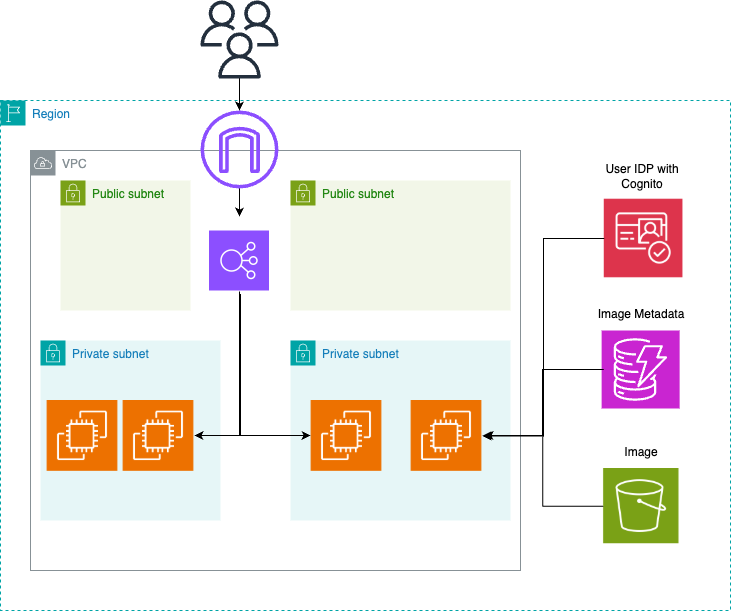

The diagram above was exported from draw.io. Its source (the exported page's mxGraphModel, read from the mxfile embedded in the PNG):
<mxGraphModel dx="1018" dy="668" grid="1" gridSize="10" guides="1" tooltips="1" connect="1" arrows="1" fold="1" page="1" pageScale="1" pageWidth="850" pageHeight="1100" math="0" shadow="0">
  <root>
    <mxCell id="0" />
    <mxCell id="1" parent="0" />
    <mxCell id="2CK13IUIFlLzFlqIVVPX-1" value="VPC" style="sketch=0;outlineConnect=0;gradientColor=none;html=1;whiteSpace=wrap;fontSize=12;fontStyle=0;shape=mxgraph.aws4.group;grIcon=mxgraph.aws4.group_vpc;strokeColor=#879196;fillColor=none;verticalAlign=top;align=left;spacingLeft=30;fontColor=#879196;dashed=0;" parent="1" vertex="1">
      <mxGeometry x="160" y="510" width="490" height="420" as="geometry" />
    </mxCell>
    <mxCell id="2CK13IUIFlLzFlqIVVPX-2" value="" style="edgeStyle=orthogonalEdgeStyle;rounded=0;orthogonalLoop=1;jettySize=auto;html=1;" parent="1" source="2CK13IUIFlLzFlqIVVPX-3" target="2CK13IUIFlLzFlqIVVPX-10" edge="1">
      <mxGeometry relative="1" as="geometry" />
    </mxCell>
    <mxCell id="2CK13IUIFlLzFlqIVVPX-3" value="" style="sketch=0;outlineConnect=0;fontColor=#232F3E;gradientColor=none;fillColor=#232F3D;strokeColor=none;dashed=0;verticalLabelPosition=bottom;verticalAlign=top;align=center;html=1;fontSize=12;fontStyle=0;aspect=fixed;pointerEvents=1;shape=mxgraph.aws4.users;" parent="1" vertex="1">
      <mxGeometry x="330" y="360" width="78" height="78" as="geometry" />
    </mxCell>
    <mxCell id="2CK13IUIFlLzFlqIVVPX-4" value="Region" style="points=[[0,0],[0.25,0],[0.5,0],[0.75,0],[1,0],[1,0.25],[1,0.5],[1,0.75],[1,1],[0.75,1],[0.5,1],[0.25,1],[0,1],[0,0.75],[0,0.5],[0,0.25]];outlineConnect=0;gradientColor=none;html=1;whiteSpace=wrap;fontSize=12;fontStyle=0;container=1;pointerEvents=0;collapsible=0;recursiveResize=0;shape=mxgraph.aws4.group;grIcon=mxgraph.aws4.group_region;strokeColor=#00A4A6;fillColor=none;verticalAlign=top;align=left;spacingLeft=30;fontColor=#147EBA;dashed=1;" parent="1" vertex="1">
      <mxGeometry x="130" y="460" width="730" height="510" as="geometry" />
    </mxCell>
    <mxCell id="2CK13IUIFlLzFlqIVVPX-6" value="Public subnet" style="points=[[0,0],[0.25,0],[0.5,0],[0.75,0],[1,0],[1,0.25],[1,0.5],[1,0.75],[1,1],[0.75,1],[0.5,1],[0.25,1],[0,1],[0,0.75],[0,0.5],[0,0.25]];outlineConnect=0;gradientColor=none;html=1;whiteSpace=wrap;fontSize=12;fontStyle=0;container=1;pointerEvents=0;collapsible=0;recursiveResize=0;shape=mxgraph.aws4.group;grIcon=mxgraph.aws4.group_security_group;grStroke=0;strokeColor=#7AA116;fillColor=#F2F6E8;verticalAlign=top;align=left;spacingLeft=30;fontColor=#248814;dashed=0;" parent="2CK13IUIFlLzFlqIVVPX-4" vertex="1">
      <mxGeometry x="290" y="80" width="220" height="130" as="geometry" />
    </mxCell>
    <mxCell id="2CK13IUIFlLzFlqIVVPX-7" value="Private subnet" style="points=[[0,0],[0.25,0],[0.5,0],[0.75,0],[1,0],[1,0.25],[1,0.5],[1,0.75],[1,1],[0.75,1],[0.5,1],[0.25,1],[0,1],[0,0.75],[0,0.5],[0,0.25]];outlineConnect=0;gradientColor=none;html=1;whiteSpace=wrap;fontSize=12;fontStyle=0;container=1;pointerEvents=0;collapsible=0;recursiveResize=0;shape=mxgraph.aws4.group;grIcon=mxgraph.aws4.group_security_group;grStroke=0;strokeColor=#00A4A6;fillColor=#E6F6F7;verticalAlign=top;align=left;spacingLeft=30;fontColor=#147EBA;dashed=0;" parent="2CK13IUIFlLzFlqIVVPX-4" vertex="1">
      <mxGeometry x="290" y="240" width="220" height="180" as="geometry" />
    </mxCell>
    <mxCell id="2CK13IUIFlLzFlqIVVPX-40" value="" style="shape=image;verticalLabelPosition=bottom;labelBackgroundColor=default;verticalAlign=top;aspect=fixed;imageAspect=0;image=data:image/png,(base64 omitted: 2436 chars);" parent="2CK13IUIFlLzFlqIVVPX-7" vertex="1">
      <mxGeometry x="20" y="60" width="72" height="70.82" as="geometry" />
    </mxCell>
    <mxCell id="2CK13IUIFlLzFlqIVVPX-8" value="Public subnet" style="points=[[0,0],[0.25,0],[0.5,0],[0.75,0],[1,0],[1,0.25],[1,0.5],[1,0.75],[1,1],[0.75,1],[0.5,1],[0.25,1],[0,1],[0,0.75],[0,0.5],[0,0.25]];outlineConnect=0;gradientColor=none;html=1;whiteSpace=wrap;fontSize=12;fontStyle=0;container=1;pointerEvents=0;collapsible=0;recursiveResize=0;shape=mxgraph.aws4.group;grIcon=mxgraph.aws4.group_security_group;grStroke=0;strokeColor=#7AA116;fillColor=#F2F6E8;verticalAlign=top;align=left;spacingLeft=30;fontColor=#248814;dashed=0;" parent="2CK13IUIFlLzFlqIVVPX-4" vertex="1">
      <mxGeometry x="60" y="80" width="130" height="130" as="geometry" />
    </mxCell>
    <mxCell id="2CK13IUIFlLzFlqIVVPX-9" value="" style="edgeStyle=orthogonalEdgeStyle;rounded=0;orthogonalLoop=1;jettySize=auto;html=1;" parent="2CK13IUIFlLzFlqIVVPX-4" source="2CK13IUIFlLzFlqIVVPX-10" edge="1">
      <mxGeometry relative="1" as="geometry">
        <mxPoint x="239" y="116.00088634349208" as="targetPoint" />
      </mxGeometry>
    </mxCell>
    <mxCell id="2CK13IUIFlLzFlqIVVPX-10" value="" style="sketch=0;outlineConnect=0;fontColor=#232F3E;gradientColor=none;fillColor=#8C4FFF;strokeColor=none;dashed=0;verticalLabelPosition=bottom;verticalAlign=top;align=center;html=1;fontSize=12;fontStyle=0;aspect=fixed;pointerEvents=1;shape=mxgraph.aws4.internet_gateway;" parent="2CK13IUIFlLzFlqIVVPX-4" vertex="1">
      <mxGeometry x="200" y="10" width="78" height="78" as="geometry" />
    </mxCell>
    <mxCell id="2CK13IUIFlLzFlqIVVPX-12" value="Private subnet" style="points=[[0,0],[0.25,0],[0.5,0],[0.75,0],[1,0],[1,0.25],[1,0.5],[1,0.75],[1,1],[0.75,1],[0.5,1],[0.25,1],[0,1],[0,0.75],[0,0.5],[0,0.25]];outlineConnect=0;gradientColor=none;html=1;whiteSpace=wrap;fontSize=12;fontStyle=0;container=1;pointerEvents=0;collapsible=0;recursiveResize=0;shape=mxgraph.aws4.group;grIcon=mxgraph.aws4.group_security_group;grStroke=0;strokeColor=#00A4A6;fillColor=#E6F6F7;verticalAlign=top;align=left;spacingLeft=30;fontColor=#147EBA;dashed=0;" parent="2CK13IUIFlLzFlqIVVPX-4" vertex="1">
      <mxGeometry x="40" y="240" width="180" height="180" as="geometry" />
    </mxCell>
    <mxCell id="2CK13IUIFlLzFlqIVVPX-39" value="" style="shape=image;verticalLabelPosition=bottom;labelBackgroundColor=default;verticalAlign=top;aspect=fixed;imageAspect=0;image=data:image/png,(base64 omitted: 2436 chars);" parent="2CK13IUIFlLzFlqIVVPX-12" vertex="1">
      <mxGeometry x="6" y="60" width="72" height="70.82" as="geometry" />
    </mxCell>
    <mxCell id="ELurOy4wZvaJxa4r68oR-1" value="" style="shape=image;verticalLabelPosition=bottom;labelBackgroundColor=default;verticalAlign=top;aspect=fixed;imageAspect=0;image=data:image/png,(base64 omitted: 2436 chars);" vertex="1" parent="2CK13IUIFlLzFlqIVVPX-12">
      <mxGeometry x="82" y="60" width="72" height="70.82" as="geometry" />
    </mxCell>
    <mxCell id="2CK13IUIFlLzFlqIVVPX-14" value="User IDP with Cognito" style="text;html=1;align=center;verticalAlign=middle;whiteSpace=wrap;rounded=0;" parent="2CK13IUIFlLzFlqIVVPX-4" vertex="1">
      <mxGeometry x="591.13" y="60" width="101.75" height="32" as="geometry" />
    </mxCell>
    <mxCell id="2CK13IUIFlLzFlqIVVPX-15" value="Image Metadata" style="text;html=1;align=center;verticalAlign=middle;whiteSpace=wrap;rounded=0;" parent="2CK13IUIFlLzFlqIVVPX-4" vertex="1">
      <mxGeometry x="590" y="198" width="101.75" height="32" as="geometry" />
    </mxCell>
    <mxCell id="2CK13IUIFlLzFlqIVVPX-16" value="Image" style="text;html=1;align=center;verticalAlign=middle;whiteSpace=wrap;rounded=0;" parent="2CK13IUIFlLzFlqIVVPX-4" vertex="1">
      <mxGeometry x="590" y="336" width="101.75" height="32" as="geometry" />
    </mxCell>
    <mxCell id="2CK13IUIFlLzFlqIVVPX-19" value="" style="sketch=0;points=[[0,0,0],[0.25,0,0],[0.5,0,0],[0.75,0,0],[1,0,0],[0,1,0],[0.25,1,0],[0.5,1,0],[0.75,1,0],[1,1,0],[0,0.25,0],[0,0.5,0],[0,0.75,0],[1,0.25,0],[1,0.5,0],[1,0.75,0]];outlineConnect=0;fontColor=#232F3E;fillColor=#C925D1;strokeColor=#ffffff;dashed=0;verticalLabelPosition=bottom;verticalAlign=top;align=center;html=1;fontSize=12;fontStyle=0;aspect=fixed;shape=mxgraph.aws4.resourceIcon;resIcon=mxgraph.aws4.dynamodb;" parent="2CK13IUIFlLzFlqIVVPX-4" vertex="1">
      <mxGeometry x="601.13" y="230" width="78" height="78" as="geometry" />
    </mxCell>
    <mxCell id="2CK13IUIFlLzFlqIVVPX-36" value="" style="shape=image;verticalLabelPosition=bottom;labelBackgroundColor=default;verticalAlign=top;aspect=fixed;imageAspect=0;image=data:image/png,(base64 omitted: 5712 chars);" parent="2CK13IUIFlLzFlqIVVPX-4" vertex="1">
      <mxGeometry x="603.76" y="98" width="78.69" height="80" as="geometry" />
    </mxCell>
    <mxCell id="2CK13IUIFlLzFlqIVVPX-38" value="" style="shape=image;verticalLabelPosition=bottom;labelBackgroundColor=default;verticalAlign=top;aspect=fixed;imageAspect=0;image=data:image/png,(base64 omitted: 6412 chars);" parent="2CK13IUIFlLzFlqIVVPX-4" vertex="1">
      <mxGeometry x="602.63" y="368" width="76.5" height="75.25" as="geometry" />
    </mxCell>
    <mxCell id="ELurOy4wZvaJxa4r68oR-9" style="edgeStyle=orthogonalEdgeStyle;rounded=0;orthogonalLoop=1;jettySize=auto;html=1;" edge="1" parent="2CK13IUIFlLzFlqIVVPX-4" source="2CK13IUIFlLzFlqIVVPX-46" target="ELurOy4wZvaJxa4r68oR-1">
      <mxGeometry relative="1" as="geometry">
        <Array as="points">
          <mxPoint x="239" y="335" />
        </Array>
      </mxGeometry>
    </mxCell>
    <mxCell id="2CK13IUIFlLzFlqIVVPX-46" value="" style="shape=image;verticalLabelPosition=bottom;labelBackgroundColor=default;verticalAlign=top;aspect=fixed;imageAspect=0;image=data:image/png,(base64 omitted: 4780 chars);" parent="2CK13IUIFlLzFlqIVVPX-4" vertex="1">
      <mxGeometry x="209" y="130" width="60" height="61" as="geometry" />
    </mxCell>
    <mxCell id="2CK13IUIFlLzFlqIVVPX-41" value="" style="shape=image;verticalLabelPosition=bottom;labelBackgroundColor=default;verticalAlign=top;aspect=fixed;imageAspect=0;image=data:image/png,(base64 omitted: 2436 chars);" parent="1" vertex="1">
      <mxGeometry x="540" y="760" width="72" height="70.82" as="geometry" />
    </mxCell>
    <mxCell id="2CK13IUIFlLzFlqIVVPX-45" style="edgeStyle=orthogonalEdgeStyle;rounded=0;orthogonalLoop=1;jettySize=auto;html=1;" parent="1" edge="1">
      <mxGeometry relative="1" as="geometry">
        <mxPoint x="369" y="653.9991136565077" as="sourcePoint" />
        <Array as="points">
          <mxPoint x="370" y="654" />
          <mxPoint x="370" y="795" />
        </Array>
        <mxPoint x="440" y="795" as="targetPoint" />
      </mxGeometry>
    </mxCell>
    <mxCell id="2CK13IUIFlLzFlqIVVPX-47" style="edgeStyle=orthogonalEdgeStyle;rounded=0;orthogonalLoop=1;jettySize=auto;html=1;entryX=1;entryY=0.5;entryDx=0;entryDy=0;" parent="1" source="2CK13IUIFlLzFlqIVVPX-36" target="2CK13IUIFlLzFlqIVVPX-41" edge="1">
      <mxGeometry relative="1" as="geometry" />
    </mxCell>
    <mxCell id="2CK13IUIFlLzFlqIVVPX-48" style="edgeStyle=orthogonalEdgeStyle;rounded=0;orthogonalLoop=1;jettySize=auto;html=1;" parent="1" edge="1">
      <mxGeometry relative="1" as="geometry">
        <mxPoint x="733.1300000000001" y="729" as="sourcePoint" />
        <mxPoint x="614" y="795" as="targetPoint" />
        <Array as="points">
          <mxPoint x="672" y="729" />
          <mxPoint x="672" y="795" />
        </Array>
      </mxGeometry>
    </mxCell>
    <mxCell id="2CK13IUIFlLzFlqIVVPX-49" style="edgeStyle=orthogonalEdgeStyle;rounded=0;orthogonalLoop=1;jettySize=auto;html=1;" parent="1" source="2CK13IUIFlLzFlqIVVPX-38" target="2CK13IUIFlLzFlqIVVPX-41" edge="1">
      <mxGeometry relative="1" as="geometry" />
    </mxCell>
  </root>
</mxGraphModel>